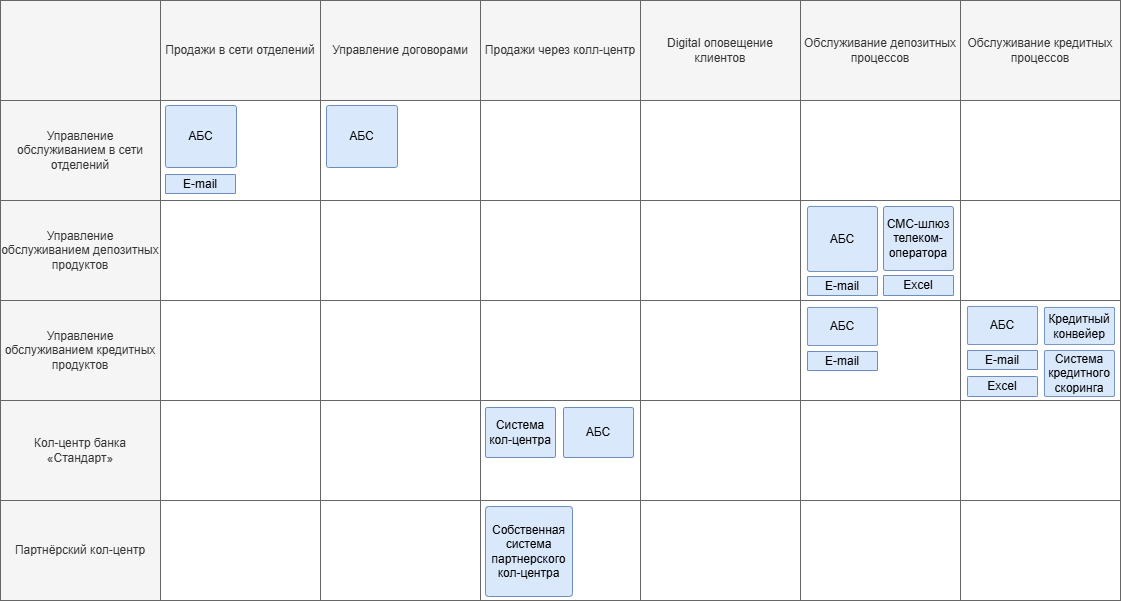

The diagram above was exported from draw.io. Its source (the exported page's mxGraphModel, read from the mxfile embedded in the PNG):
<mxGraphModel dx="3764" dy="859" grid="1" gridSize="10" guides="1" tooltips="1" connect="1" arrows="1" fold="1" page="1" pageScale="1" pageWidth="1169" pageHeight="827" background="none" math="0" shadow="0">
  <root>
    <mxCell id="0" />
    <mxCell id="1" parent="0" />
    <mxCell id="0SsKEV1WL6V-FpzeHLd7-86" parent="1" style="rounded=0;whiteSpace=wrap;html=1;fillColor=#FFFFFF;fontColor=#333333;strokeColor=#666666;" value="" vertex="1">
      <mxGeometry height="100" width="160" x="-1530" y="214" as="geometry" />
    </mxCell>
    <mxCell id="0SsKEV1WL6V-FpzeHLd7-87" parent="1" style="rounded=0;whiteSpace=wrap;html=1;fillColor=#FFFFFF;fontColor=#333333;strokeColor=#666666;" value="" vertex="1">
      <mxGeometry height="100" width="160" x="-1370" y="214" as="geometry" />
    </mxCell>
    <mxCell id="0SsKEV1WL6V-FpzeHLd7-78" parent="1" style="rounded=0;whiteSpace=wrap;html=1;fillColor=#FFFFFF;fontColor=#333333;strokeColor=#666666;" value="" vertex="1">
      <mxGeometry height="100" width="160" x="-1370" y="314" as="geometry" />
    </mxCell>
    <mxCell id="OEUxKpzqvhdWg3qO5ie9-724" parent="1" style="rounded=0;whiteSpace=wrap;html=1;fillColor=#f5f5f5;fontColor=#333333;strokeColor=#666666;" value="Кол-центр банка «Стандарт»" vertex="1">
      <mxGeometry height="100" width="160" x="-2330" y="414" as="geometry" />
    </mxCell>
    <mxCell id="OEUxKpzqvhdWg3qO5ie9-725" parent="1" style="rounded=0;whiteSpace=wrap;html=1;fillColor=#f5f5f5;fontColor=#333333;strokeColor=#666666;" value="Управление обслуживанием кредитных продуктов" vertex="1">
      <mxGeometry height="100" width="160" x="-2330" y="314" as="geometry" />
    </mxCell>
    <mxCell id="OEUxKpzqvhdWg3qO5ie9-728" parent="1" style="rounded=0;whiteSpace=wrap;html=1;fillColor=#f5f5f5;fontColor=#333333;strokeColor=#666666;" value="Партнёрский кол-центр" vertex="1">
      <mxGeometry height="100" width="160" x="-2330" y="514" as="geometry" />
    </mxCell>
    <mxCell id="OEUxKpzqvhdWg3qO5ie9-729" parent="1" style="rounded=0;whiteSpace=wrap;html=1;fillColor=#f5f5f5;fontColor=#333333;strokeColor=#666666;" value="Продажи в сети отделений" vertex="1">
      <mxGeometry height="100" width="160" x="-2170" y="14" as="geometry" />
    </mxCell>
    <mxCell id="OEUxKpzqvhdWg3qO5ie9-730" parent="1" style="rounded=0;whiteSpace=wrap;html=1;fillColor=#f5f5f5;fontColor=#333333;strokeColor=#666666;" value="Продажи через колл-центр" vertex="1">
      <mxGeometry height="100" width="160" x="-1850" y="14" as="geometry" />
    </mxCell>
    <mxCell id="OEUxKpzqvhdWg3qO5ie9-737" parent="1" style="rounded=0;whiteSpace=wrap;html=1;fillColor=#f5f5f5;fontColor=#333333;strokeColor=#666666;" value="" vertex="1">
      <mxGeometry height="100" width="160" x="-2330" y="14" as="geometry" />
    </mxCell>
    <mxCell id="OEUxKpzqvhdWg3qO5ie9-738" parent="1" style="rounded=0;whiteSpace=wrap;html=1;fillColor=#FFFFFF;fontColor=#333333;strokeColor=#666666;" value="" vertex="1">
      <mxGeometry height="100" width="160" x="-2170" y="514" as="geometry" />
    </mxCell>
    <mxCell id="OEUxKpzqvhdWg3qO5ie9-739" parent="1" style="rounded=0;whiteSpace=wrap;html=1;fillColor=#FFFFFF;fontColor=#333333;strokeColor=#666666;" value="" vertex="1">
      <mxGeometry height="100" width="160" x="-2170" y="314" as="geometry" />
    </mxCell>
    <mxCell id="OEUxKpzqvhdWg3qO5ie9-743" parent="1" style="rounded=0;whiteSpace=wrap;html=1;fillColor=#FFFFFF;fontColor=#333333;strokeColor=#666666;" value="" vertex="1">
      <mxGeometry height="100" width="160" x="-2170" y="414" as="geometry" />
    </mxCell>
    <mxCell id="OEUxKpzqvhdWg3qO5ie9-745" parent="1" style="rounded=0;whiteSpace=wrap;html=1;fillColor=#FFFFFF;fontColor=#333333;strokeColor=#666666;" value="" vertex="1">
      <mxGeometry height="100" width="160" x="-1850" y="514" as="geometry" />
    </mxCell>
    <mxCell id="OEUxKpzqvhdWg3qO5ie9-746" parent="1" style="rounded=0;whiteSpace=wrap;html=1;fillColor=#FFFFFF;fontColor=#333333;strokeColor=#666666;" value="" vertex="1">
      <mxGeometry height="100" width="160" x="-1850" y="314" as="geometry" />
    </mxCell>
    <mxCell id="OEUxKpzqvhdWg3qO5ie9-750" parent="1" style="rounded=0;whiteSpace=wrap;html=1;fillColor=#FFFFFF;fontColor=#333333;strokeColor=#666666;" value="" vertex="1">
      <mxGeometry height="100" width="160" x="-1850" y="414" as="geometry" />
    </mxCell>
    <mxCell id="0SsKEV1WL6V-FpzeHLd7-25" parent="1" style="rounded=0;whiteSpace=wrap;html=1;fillColor=#f5f5f5;fontColor=#333333;strokeColor=#666666;" value="Управление обслуживанием в сети отделений" vertex="1">
      <mxGeometry height="100" width="160" x="-2330" y="114" as="geometry" />
    </mxCell>
    <mxCell id="0SsKEV1WL6V-FpzeHLd7-26" parent="1" style="rounded=0;whiteSpace=wrap;html=1;fillColor=#FFFFFF;fontColor=#333333;strokeColor=#666666;" value="" vertex="1">
      <mxGeometry height="100" width="160" x="-2170" y="114" as="geometry" />
    </mxCell>
    <mxCell id="0SsKEV1WL6V-FpzeHLd7-27" parent="1" style="rounded=0;whiteSpace=wrap;html=1;fillColor=#FFFFFF;fontColor=#333333;strokeColor=#666666;" value="" vertex="1">
      <mxGeometry height="100" width="160" x="-1850" y="114" as="geometry" />
    </mxCell>
    <mxCell id="OEUxKpzqvhdWg3qO5ie9-780" parent="1" style="rounded=1;whiteSpace=wrap;html=1;fillColor=#dae8fc;strokeColor=#6c8ebf;arcSize=4;" value="Система кол-центра" vertex="1">
      <mxGeometry height="50" width="70" x="-1845" y="421" as="geometry" />
    </mxCell>
    <mxCell id="0SsKEV1WL6V-FpzeHLd7-24" parent="1" style="rounded=1;whiteSpace=wrap;html=1;fillColor=#dae8fc;strokeColor=#6c8ebf;arcSize=4;" value="Excel" vertex="1">
      <mxGeometry height="20" width="70" x="-1447" y="289" as="geometry" />
    </mxCell>
    <mxCell id="0SsKEV1WL6V-FpzeHLd7-16" parent="1" style="rounded=1;whiteSpace=wrap;html=1;fillColor=#dae8fc;strokeColor=#6c8ebf;arcSize=4;" value="Кредитный конвейер" vertex="1">
      <mxGeometry height="37" width="70" x="-1286" y="321" as="geometry" />
    </mxCell>
    <mxCell id="0SsKEV1WL6V-FpzeHLd7-3" parent="1" style="rounded=1;whiteSpace=wrap;html=1;fillColor=#dae8fc;strokeColor=#6c8ebf;arcSize=4;" value="Система кредитного скоринга" vertex="1">
      <mxGeometry height="46" width="70" x="-1286" y="364" as="geometry" />
    </mxCell>
    <mxCell id="0SsKEV1WL6V-FpzeHLd7-32" parent="1" style="rounded=1;whiteSpace=wrap;html=1;fillColor=#dae8fc;strokeColor=#6c8ebf;arcSize=4;" value="АБС" vertex="1">
      <mxGeometry height="50" width="70" x="-1767" y="421" as="geometry" />
    </mxCell>
    <mxCell id="0SsKEV1WL6V-FpzeHLd7-54" parent="1" style="rounded=0;whiteSpace=wrap;html=1;fillColor=#f5f5f5;fontColor=#333333;strokeColor=#666666;" value="Управление обслуживанием депозитных продуктов" vertex="1">
      <mxGeometry height="100" width="160" x="-2330" y="214" as="geometry" />
    </mxCell>
    <mxCell id="0SsKEV1WL6V-FpzeHLd7-55" parent="1" style="rounded=0;whiteSpace=wrap;html=1;fillColor=#FFFFFF;fontColor=#333333;strokeColor=#666666;" value="" vertex="1">
      <mxGeometry height="100" width="160" x="-2170" y="214" as="geometry" />
    </mxCell>
    <mxCell id="0SsKEV1WL6V-FpzeHLd7-56" parent="1" style="rounded=0;whiteSpace=wrap;html=1;fillColor=#FFFFFF;fontColor=#333333;strokeColor=#666666;" value="" vertex="1">
      <mxGeometry height="100" width="160" x="-1850" y="214" as="geometry" />
    </mxCell>
    <mxCell id="0SsKEV1WL6V-FpzeHLd7-5" parent="1" style="rounded=1;whiteSpace=wrap;html=1;fillColor=#dae8fc;strokeColor=#6c8ebf;arcSize=4;" value="E-mail" vertex="1">
      <mxGeometry height="19" width="70" x="-2165" y="188" as="geometry" />
    </mxCell>
    <mxCell id="0SsKEV1WL6V-FpzeHLd7-64" parent="1" style="rounded=0;whiteSpace=wrap;html=1;fillColor=#f5f5f5;fontColor=#333333;strokeColor=#666666;" value="Digital оповещение клиентов" vertex="1">
      <mxGeometry height="100" width="160" x="-1690" y="14" as="geometry" />
    </mxCell>
    <mxCell id="0SsKEV1WL6V-FpzeHLd7-65" parent="1" style="rounded=0;whiteSpace=wrap;html=1;fillColor=#FFFFFF;fontColor=#333333;strokeColor=#666666;" value="" vertex="1">
      <mxGeometry height="100" width="160" x="-1690" y="514" as="geometry" />
    </mxCell>
    <mxCell id="0SsKEV1WL6V-FpzeHLd7-66" parent="1" style="rounded=0;whiteSpace=wrap;html=1;fillColor=#FFFFFF;fontColor=#333333;strokeColor=#666666;" value="" vertex="1">
      <mxGeometry height="100" width="160" x="-1690" y="314" as="geometry" />
    </mxCell>
    <mxCell id="0SsKEV1WL6V-FpzeHLd7-67" parent="1" style="rounded=0;whiteSpace=wrap;html=1;fillColor=#FFFFFF;fontColor=#333333;strokeColor=#666666;" value="" vertex="1">
      <mxGeometry height="100" width="160" x="-1690" y="414" as="geometry" />
    </mxCell>
    <mxCell id="0SsKEV1WL6V-FpzeHLd7-68" parent="1" style="rounded=0;whiteSpace=wrap;html=1;fillColor=#FFFFFF;fontColor=#333333;strokeColor=#666666;" value="" vertex="1">
      <mxGeometry height="100" width="160" x="-1690" y="114" as="geometry" />
    </mxCell>
    <mxCell id="0SsKEV1WL6V-FpzeHLd7-70" parent="1" style="rounded=0;whiteSpace=wrap;html=1;fillColor=#FFFFFF;fontColor=#333333;strokeColor=#666666;" value="" vertex="1">
      <mxGeometry height="100" width="160" x="-1690" y="214" as="geometry" />
    </mxCell>
    <mxCell id="0SsKEV1WL6V-FpzeHLd7-71" parent="1" style="rounded=0;whiteSpace=wrap;html=1;fillColor=#f5f5f5;fontColor=#333333;strokeColor=#666666;" value="Управление договорами" vertex="1">
      <mxGeometry height="100" width="160" x="-2010" y="14" as="geometry" />
    </mxCell>
    <mxCell id="0SsKEV1WL6V-FpzeHLd7-72" parent="1" style="rounded=0;whiteSpace=wrap;html=1;fillColor=#f5f5f5;fontColor=#333333;strokeColor=#666666;" value="Обслуживание кредитных процессов" vertex="1">
      <mxGeometry height="100" width="160" x="-1370" y="14" as="geometry" />
    </mxCell>
    <mxCell id="0SsKEV1WL6V-FpzeHLd7-73" parent="1" style="rounded=0;whiteSpace=wrap;html=1;fillColor=#f5f5f5;fontColor=#333333;strokeColor=#666666;" value="Обслуживание депозитных процессов" vertex="1">
      <mxGeometry height="100" width="160" x="-1530" y="14" as="geometry" />
    </mxCell>
    <mxCell id="0SsKEV1WL6V-FpzeHLd7-74" parent="1" style="rounded=0;whiteSpace=wrap;html=1;fillColor=#FFFFFF;fontColor=#333333;strokeColor=#666666;" value="" vertex="1">
      <mxGeometry height="100" width="160" x="-1530" y="514" as="geometry" />
    </mxCell>
    <mxCell id="0SsKEV1WL6V-FpzeHLd7-75" parent="1" style="rounded=0;whiteSpace=wrap;html=1;fillColor=#FFFFFF;fontColor=#333333;strokeColor=#666666;" value="" vertex="1">
      <mxGeometry height="100" width="160" x="-1530" y="314" as="geometry" />
    </mxCell>
    <mxCell id="0SsKEV1WL6V-FpzeHLd7-76" parent="1" style="rounded=0;whiteSpace=wrap;html=1;fillColor=#FFFFFF;fontColor=#333333;strokeColor=#666666;" value="" vertex="1">
      <mxGeometry height="100" width="160" x="-1530" y="414" as="geometry" />
    </mxCell>
    <mxCell id="0SsKEV1WL6V-FpzeHLd7-77" parent="1" style="rounded=0;whiteSpace=wrap;html=1;fillColor=#FFFFFF;fontColor=#333333;strokeColor=#666666;" value="" vertex="1">
      <mxGeometry height="100" width="160" x="-1370" y="514" as="geometry" />
    </mxCell>
    <mxCell id="0SsKEV1WL6V-FpzeHLd7-79" parent="1" style="rounded=0;whiteSpace=wrap;html=1;fillColor=#FFFFFF;fontColor=#333333;strokeColor=#666666;" value="" vertex="1">
      <mxGeometry height="100" width="160" x="-1370" y="414" as="geometry" />
    </mxCell>
    <mxCell id="0SsKEV1WL6V-FpzeHLd7-80" parent="1" style="rounded=0;whiteSpace=wrap;html=1;fillColor=#FFFFFF;fontColor=#333333;strokeColor=#666666;" value="" vertex="1">
      <mxGeometry height="100" width="160" x="-2010" y="514" as="geometry" />
    </mxCell>
    <mxCell id="0SsKEV1WL6V-FpzeHLd7-81" parent="1" style="rounded=0;whiteSpace=wrap;html=1;fillColor=#FFFFFF;fontColor=#333333;strokeColor=#666666;" value="" vertex="1">
      <mxGeometry height="100" width="160" x="-2010" y="314" as="geometry" />
    </mxCell>
    <mxCell id="0SsKEV1WL6V-FpzeHLd7-82" parent="1" style="rounded=0;whiteSpace=wrap;html=1;fillColor=#FFFFFF;fontColor=#333333;strokeColor=#666666;" value="" vertex="1">
      <mxGeometry height="100" width="160" x="-2010" y="414" as="geometry" />
    </mxCell>
    <mxCell id="0SsKEV1WL6V-FpzeHLd7-83" parent="1" style="rounded=0;whiteSpace=wrap;html=1;fillColor=#FFFFFF;fontColor=#333333;strokeColor=#666666;" value="" vertex="1">
      <mxGeometry height="100" width="160" x="-1530" y="114" as="geometry" />
    </mxCell>
    <mxCell id="0SsKEV1WL6V-FpzeHLd7-84" parent="1" style="rounded=0;whiteSpace=wrap;html=1;fillColor=#FFFFFF;fontColor=#333333;strokeColor=#666666;" value="" vertex="1">
      <mxGeometry height="100" width="160" x="-1370" y="114" as="geometry" />
    </mxCell>
    <mxCell id="0SsKEV1WL6V-FpzeHLd7-85" parent="1" style="rounded=0;whiteSpace=wrap;html=1;fillColor=#FFFFFF;fontColor=#333333;strokeColor=#666666;" value="" vertex="1">
      <mxGeometry height="100" width="160" x="-2010" y="114" as="geometry" />
    </mxCell>
    <mxCell id="0SsKEV1WL6V-FpzeHLd7-88" parent="1" style="rounded=0;whiteSpace=wrap;html=1;fillColor=#FFFFFF;fontColor=#333333;strokeColor=#666666;" value="" vertex="1">
      <mxGeometry height="100" width="160" x="-2010" y="214" as="geometry" />
    </mxCell>
    <mxCell id="0SsKEV1WL6V-FpzeHLd7-90" parent="1" style="rounded=1;whiteSpace=wrap;html=1;fillColor=#dae8fc;strokeColor=#6c8ebf;arcSize=4;" value="АБС" vertex="1">
      <mxGeometry height="65" width="70" x="-1523" y="220" as="geometry" />
    </mxCell>
    <mxCell id="0SsKEV1WL6V-FpzeHLd7-91" parent="1" style="rounded=1;whiteSpace=wrap;html=1;fillColor=#dae8fc;strokeColor=#6c8ebf;arcSize=4;" value="АБС" vertex="1">
      <mxGeometry height="38" width="70" x="-1363" y="320" as="geometry" />
    </mxCell>
    <mxCell id="0SsKEV1WL6V-FpzeHLd7-92" parent="1" style="rounded=1;whiteSpace=wrap;html=1;fillColor=#dae8fc;strokeColor=#6c8ebf;arcSize=4;" value="Excel" vertex="1">
      <mxGeometry height="20" width="70" x="-1363" y="390" as="geometry" />
    </mxCell>
    <mxCell id="0SsKEV1WL6V-FpzeHLd7-94" parent="1" style="rounded=1;whiteSpace=wrap;html=1;fillColor=#dae8fc;strokeColor=#6c8ebf;arcSize=4;" value="E-mail" vertex="1">
      <mxGeometry height="19" width="70" x="-1523" y="290" as="geometry" />
    </mxCell>
    <mxCell id="0SsKEV1WL6V-FpzeHLd7-95" parent="1" style="rounded=1;whiteSpace=wrap;html=1;fillColor=#dae8fc;strokeColor=#6c8ebf;arcSize=4;" value="E-mail" vertex="1">
      <mxGeometry height="19" width="70" x="-1363" y="364" as="geometry" />
    </mxCell>
    <mxCell id="0SsKEV1WL6V-FpzeHLd7-96" parent="1" style="rounded=1;whiteSpace=wrap;html=1;fillColor=#dae8fc;strokeColor=#6c8ebf;arcSize=4;" value="АБС" vertex="1">
      <mxGeometry height="38" width="70" x="-1523" y="321" as="geometry" />
    </mxCell>
    <mxCell id="0SsKEV1WL6V-FpzeHLd7-97" parent="1" style="rounded=1;whiteSpace=wrap;html=1;fillColor=#dae8fc;strokeColor=#6c8ebf;arcSize=4;" value="E-mail" vertex="1">
      <mxGeometry height="19" width="70" x="-1523" y="365" as="geometry" />
    </mxCell>
    <mxCell id="0SsKEV1WL6V-FpzeHLd7-53" parent="1" style="rounded=1;whiteSpace=wrap;html=1;fillColor=#dae8fc;strokeColor=#6c8ebf;arcSize=4;" value="АБС" vertex="1">
      <mxGeometry height="62" width="71" x="-2165" y="119" as="geometry" />
    </mxCell>
    <mxCell id="0SsKEV1WL6V-FpzeHLd7-100" parent="1" style="rounded=1;whiteSpace=wrap;html=1;fillColor=#dae8fc;strokeColor=#6c8ebf;arcSize=4;" value="Собственная система партнерского кол-центра" vertex="1">
      <mxGeometry height="90" width="87" x="-1845" y="520" as="geometry" />
    </mxCell>
    <mxCell id="0SsKEV1WL6V-FpzeHLd7-101" parent="1" style="rounded=1;whiteSpace=wrap;html=1;fillColor=#dae8fc;strokeColor=#6c8ebf;arcSize=4;" value="АБС" vertex="1">
      <mxGeometry height="62" width="71" x="-2004" y="119" as="geometry" />
    </mxCell>
    <mxCell id="0SsKEV1WL6V-FpzeHLd7-69" parent="1" style="rounded=1;whiteSpace=wrap;html=1;fillColor=#dae8fc;strokeColor=#6c8ebf;arcSize=4;" value="СМС-шлюз телеком-оператора" vertex="1">
      <mxGeometry height="64" width="70" x="-1447" y="220" as="geometry" />
    </mxCell>
  </root>
</mxGraphModel>